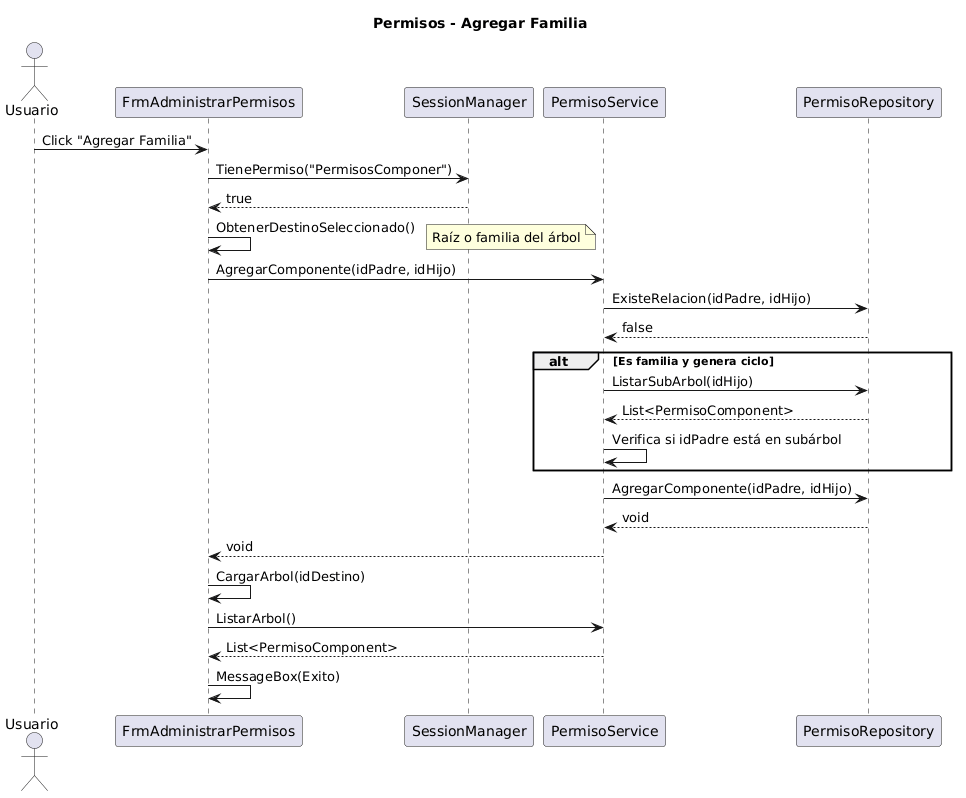

The diagram above was rendered by PlantUML. Its source (embedded in the PNG):
@startuml
title Permisos - Agregar Familia

actor Usuario as U
participant FrmAdministrarPermisos as FAP
participant SessionManager as SM
participant PermisoService as PS
participant PermisoRepository as PR

U -> FAP : Click "Agregar Familia"
FAP -> SM : TienePermiso("PermisosComponer")
SM --> FAP : true
FAP -> FAP : ObtenerDestinoSeleccionado()
note right: Raíz o familia del árbol
FAP -> PS : AgregarComponente(idPadre, idHijo)
PS -> PR : ExisteRelacion(idPadre, idHijo)
PR --> PS : false
alt Es familia y genera ciclo
    PS -> PR : ListarSubArbol(idHijo)
    PR --> PS : List<PermisoComponent>
    PS -> PS : Verifica si idPadre está en subárbol
end
PS -> PR : AgregarComponente(idPadre, idHijo)
PR --> PS : void
PS --> FAP : void
FAP -> FAP : CargarArbol(idDestino)
FAP -> PS : ListarArbol()
PS --> FAP : List<PermisoComponent>
FAP -> FAP : MessageBox(Exito)
@enduml